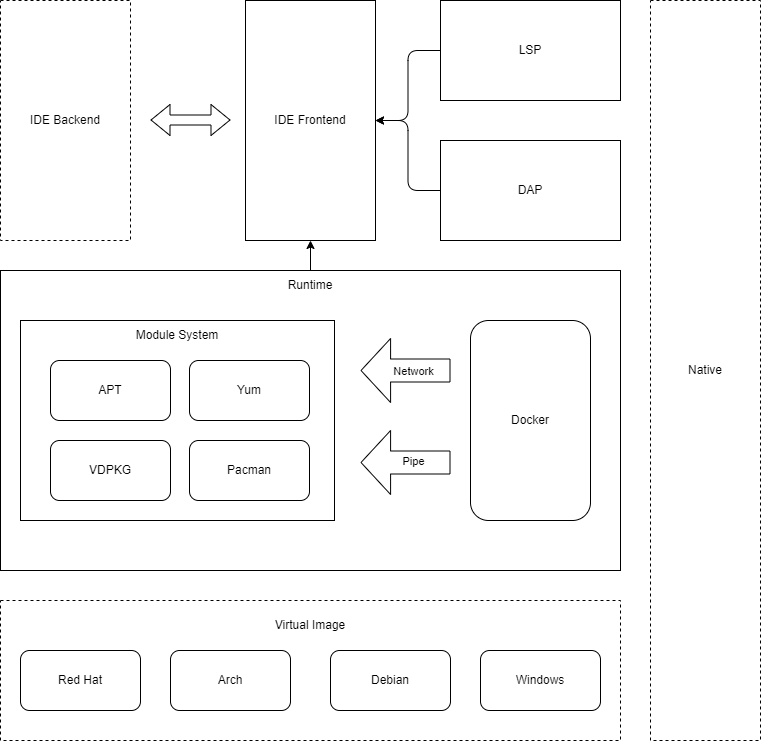

The diagram above was exported from draw.io. Its source (the exported page's mxGraphModel, read from the mxfile embedded in the PNG):
<mxGraphModel dx="1244" dy="863" grid="1" gridSize="10" guides="1" tooltips="1" connect="1" arrows="1" fold="1" page="1" pageScale="1" pageWidth="827" pageHeight="1169" math="0" shadow="0">
  <root>
    <mxCell id="0" />
    <mxCell id="1" parent="0" />
    <mxCell id="45" value="" style="rounded=0;whiteSpace=wrap;html=1;dashed=1;" vertex="1" parent="1">
      <mxGeometry x="30" y="860" width="620" height="140" as="geometry" />
    </mxCell>
    <mxCell id="56" style="edgeStyle=none;html=1;entryX=0.5;entryY=1;entryDx=0;entryDy=0;" edge="1" parent="1" source="9" target="12">
      <mxGeometry relative="1" as="geometry" />
    </mxCell>
    <mxCell id="9" value="" style="rounded=0;whiteSpace=wrap;html=1;" vertex="1" parent="1">
      <mxGeometry x="30" y="530" width="620" height="300" as="geometry" />
    </mxCell>
    <mxCell id="3" value="Docker" style="rounded=1;whiteSpace=wrap;html=1;" vertex="1" parent="1">
      <mxGeometry x="500" y="580" width="120" height="200" as="geometry" />
    </mxCell>
    <mxCell id="4" value="Debian" style="rounded=1;whiteSpace=wrap;html=1;" vertex="1" parent="1">
      <mxGeometry x="360" y="910" width="120" height="60" as="geometry" />
    </mxCell>
    <mxCell id="5" value="Arch" style="rounded=1;whiteSpace=wrap;html=1;" vertex="1" parent="1">
      <mxGeometry x="200" y="910" width="120" height="60" as="geometry" />
    </mxCell>
    <mxCell id="6" value="Red Hat" style="rounded=1;whiteSpace=wrap;html=1;" vertex="1" parent="1">
      <mxGeometry x="50" y="910" width="120" height="60" as="geometry" />
    </mxCell>
    <mxCell id="11" value="Runtime" style="text;html=1;strokeColor=none;fillColor=none;align=center;verticalAlign=middle;whiteSpace=wrap;rounded=0;" vertex="1" parent="1">
      <mxGeometry x="310" y="530" width="60" height="30" as="geometry" />
    </mxCell>
    <mxCell id="12" value="IDE Frontend" style="rounded=0;whiteSpace=wrap;html=1;" vertex="1" parent="1">
      <mxGeometry x="275" y="260" width="130" height="240" as="geometry" />
    </mxCell>
    <mxCell id="17" value="IDE Backend" style="rounded=0;whiteSpace=wrap;html=1;dashed=1;" vertex="1" parent="1">
      <mxGeometry x="30" y="260" width="130" height="240" as="geometry" />
    </mxCell>
    <mxCell id="25" value="" style="rounded=0;whiteSpace=wrap;html=1;" vertex="1" parent="1">
      <mxGeometry x="50" y="580" width="314" height="200" as="geometry" />
    </mxCell>
    <mxCell id="27" value="Yum" style="rounded=1;whiteSpace=wrap;html=1;" vertex="1" parent="1">
      <mxGeometry x="219" y="620" width="120" height="60" as="geometry" />
    </mxCell>
    <mxCell id="28" value="Pacman" style="rounded=1;whiteSpace=wrap;html=1;" vertex="1" parent="1">
      <mxGeometry x="219" y="700" width="120" height="60" as="geometry" />
    </mxCell>
    <mxCell id="29" value="APT" style="rounded=1;whiteSpace=wrap;html=1;" vertex="1" parent="1">
      <mxGeometry x="80" y="620" width="120" height="60" as="geometry" />
    </mxCell>
    <mxCell id="30" value="Module System" style="text;html=1;strokeColor=none;fillColor=none;align=center;verticalAlign=middle;whiteSpace=wrap;rounded=0;" vertex="1" parent="1">
      <mxGeometry x="147" y="580" width="120" height="30" as="geometry" />
    </mxCell>
    <mxCell id="31" value="Windows" style="rounded=1;whiteSpace=wrap;html=1;" vertex="1" parent="1">
      <mxGeometry x="510" y="910" width="120" height="60" as="geometry" />
    </mxCell>
    <mxCell id="32" value="VDPKG" style="rounded=1;whiteSpace=wrap;html=1;" vertex="1" parent="1">
      <mxGeometry x="80" y="700" width="120" height="60" as="geometry" />
    </mxCell>
    <mxCell id="33" value="" style="shape=flexArrow;endArrow=classic;html=1;endWidth=40;endSize=9.53;width=23;" edge="1" parent="1">
      <mxGeometry width="50" height="50" relative="1" as="geometry">
        <mxPoint x="480" y="630" as="sourcePoint" />
        <mxPoint x="390" y="630" as="targetPoint" />
      </mxGeometry>
    </mxCell>
    <mxCell id="34" value="Network" style="edgeLabel;html=1;align=center;verticalAlign=middle;resizable=0;points=[];" vertex="1" connectable="0" parent="33">
      <mxGeometry x="-0.4" y="-3" relative="1" as="geometry">
        <mxPoint x="-11" y="3" as="offset" />
      </mxGeometry>
    </mxCell>
    <mxCell id="41" value="" style="shape=flexArrow;endArrow=classic;html=1;endWidth=40;endSize=9.53;width=23;" edge="1" parent="1">
      <mxGeometry width="50" height="50" relative="1" as="geometry">
        <mxPoint x="480" y="722" as="sourcePoint" />
        <mxPoint x="390" y="722" as="targetPoint" />
      </mxGeometry>
    </mxCell>
    <mxCell id="42" value="Pipe" style="edgeLabel;html=1;align=center;verticalAlign=middle;resizable=0;points=[];" vertex="1" connectable="0" parent="41">
      <mxGeometry x="-0.4" y="-3" relative="1" as="geometry">
        <mxPoint x="-11" y="1" as="offset" />
      </mxGeometry>
    </mxCell>
    <mxCell id="46" value="Virtual Image" style="text;html=1;strokeColor=none;fillColor=none;align=center;verticalAlign=middle;whiteSpace=wrap;rounded=0;dashed=1;" vertex="1" parent="1">
      <mxGeometry x="280" y="870" width="120" height="30" as="geometry" />
    </mxCell>
    <mxCell id="48" value="Native" style="rounded=0;whiteSpace=wrap;html=1;dashed=1;" vertex="1" parent="1">
      <mxGeometry x="680" y="260" width="110" height="740" as="geometry" />
    </mxCell>
    <mxCell id="54" style="edgeStyle=orthogonalEdgeStyle;html=1;entryX=1;entryY=0.5;entryDx=0;entryDy=0;" edge="1" parent="1" target="12">
      <mxGeometry relative="1" as="geometry">
        <mxPoint x="470" y="310" as="sourcePoint" />
      </mxGeometry>
    </mxCell>
    <mxCell id="55" style="edgeStyle=orthogonalEdgeStyle;html=1;entryX=1;entryY=0.5;entryDx=0;entryDy=0;" edge="1" parent="1" source="51" target="12">
      <mxGeometry relative="1" as="geometry" />
    </mxCell>
    <mxCell id="51" value="DAP" style="rounded=0;whiteSpace=wrap;html=1;" vertex="1" parent="1">
      <mxGeometry x="470" y="400" width="180" height="100" as="geometry" />
    </mxCell>
    <mxCell id="53" value="" style="shape=flexArrow;endArrow=classic;startArrow=classic;html=1;" edge="1" parent="1">
      <mxGeometry width="100" height="100" relative="1" as="geometry">
        <mxPoint x="180" y="379.5" as="sourcePoint" />
        <mxPoint x="260" y="379.5" as="targetPoint" />
      </mxGeometry>
    </mxCell>
    <mxCell id="59" value="LSP" style="rounded=0;whiteSpace=wrap;html=1;" vertex="1" parent="1">
      <mxGeometry x="470" y="260" width="180" height="100" as="geometry" />
    </mxCell>
  </root>
</mxGraphModel>